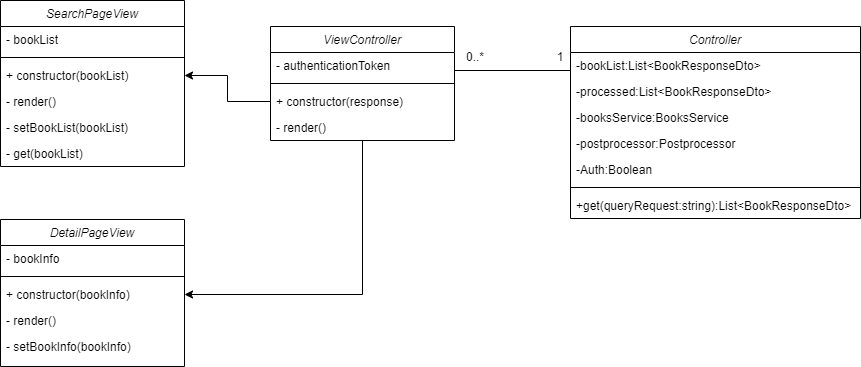

The diagram above was exported from draw.io. Its source (the exported page's mxGraphModel, read from the mxfile embedded in the PNG):
<mxGraphModel dx="2147" dy="1185" grid="1" gridSize="10" guides="1" tooltips="1" connect="1" arrows="1" fold="1" page="1" pageScale="1" pageWidth="827" pageHeight="1169" math="0" shadow="0">
  <root>
    <mxCell id="WIyWlLk6GJQsqaUBKTNV-0" />
    <mxCell id="WIyWlLk6GJQsqaUBKTNV-1" parent="WIyWlLk6GJQsqaUBKTNV-0" />
    <mxCell id="rIcRkJEfpDPE-DKYKapH-11" style="edgeStyle=orthogonalEdgeStyle;rounded=0;orthogonalLoop=1;jettySize=auto;html=1;entryX=1;entryY=0.5;entryDx=0;entryDy=0;exitX=0.5;exitY=1;exitDx=0;exitDy=0;" parent="WIyWlLk6GJQsqaUBKTNV-1" source="KyIwPCERVtKZh0uVxA03-13" target="rIcRkJEfpDPE-DKYKapH-8" edge="1">
      <mxGeometry relative="1" as="geometry">
        <mxPoint x="101.07999999999993" y="233.01199999999994" as="sourcePoint" />
      </mxGeometry>
    </mxCell>
    <mxCell id="zkfFHV4jXpPFQw0GAbJ--0" value="Controller" style="swimlane;fontStyle=2;align=center;verticalAlign=top;childLayout=stackLayout;horizontal=1;startSize=26;horizontalStack=0;resizeParent=1;resizeLast=0;collapsible=1;marginBottom=0;rounded=0;shadow=0;strokeWidth=1;" parent="WIyWlLk6GJQsqaUBKTNV-1" vertex="1">
      <mxGeometry x="310" y="120" width="290" height="192" as="geometry">
        <mxRectangle x="230" y="140" width="160" height="26" as="alternateBounds" />
      </mxGeometry>
    </mxCell>
    <mxCell id="KyIwPCERVtKZh0uVxA03-4" value="-bookList:List&lt;BookResponseDto&gt;&#10;" style="text;align=left;verticalAlign=top;spacingLeft=4;spacingRight=4;overflow=hidden;rotatable=0;points=[[0,0.5],[1,0.5]];portConstraint=eastwest;" parent="zkfFHV4jXpPFQw0GAbJ--0" vertex="1">
      <mxGeometry y="26" width="290" height="26" as="geometry" />
    </mxCell>
    <mxCell id="KyIwPCERVtKZh0uVxA03-7" value="-processed:List&lt;BookResponseDto&gt;&#10;" style="text;align=left;verticalAlign=top;spacingLeft=4;spacingRight=4;overflow=hidden;rotatable=0;points=[[0,0.5],[1,0.5]];portConstraint=eastwest;" parent="zkfFHV4jXpPFQw0GAbJ--0" vertex="1">
      <mxGeometry y="52" width="290" height="26" as="geometry" />
    </mxCell>
    <mxCell id="TJAdjBnr4JNYetZfP2Mc-32" value="-booksService:BooksService&#10;" style="text;align=left;verticalAlign=top;spacingLeft=4;spacingRight=4;overflow=hidden;rotatable=0;points=[[0,0.5],[1,0.5]];portConstraint=eastwest;" parent="zkfFHV4jXpPFQw0GAbJ--0" vertex="1">
      <mxGeometry y="78" width="290" height="26" as="geometry" />
    </mxCell>
    <mxCell id="TJAdjBnr4JNYetZfP2Mc-33" value="-postprocessor:Postprocessor&#10;" style="text;align=left;verticalAlign=top;spacingLeft=4;spacingRight=4;overflow=hidden;rotatable=0;points=[[0,0.5],[1,0.5]];portConstraint=eastwest;" parent="zkfFHV4jXpPFQw0GAbJ--0" vertex="1">
      <mxGeometry y="104" width="290" height="26" as="geometry" />
    </mxCell>
    <mxCell id="Cd2y-sdAbBTNfxTbk6kR-6" value="-Auth:Boolean&#10;" style="text;align=left;verticalAlign=top;spacingLeft=4;spacingRight=4;overflow=hidden;rotatable=0;points=[[0,0.5],[1,0.5]];portConstraint=eastwest;" parent="zkfFHV4jXpPFQw0GAbJ--0" vertex="1">
      <mxGeometry y="130" width="290" height="26" as="geometry" />
    </mxCell>
    <mxCell id="zkfFHV4jXpPFQw0GAbJ--4" value="" style="line;html=1;strokeWidth=1;align=left;verticalAlign=middle;spacingTop=-1;spacingLeft=3;spacingRight=3;rotatable=0;labelPosition=right;points=[];portConstraint=eastwest;" parent="zkfFHV4jXpPFQw0GAbJ--0" vertex="1">
      <mxGeometry y="156" width="290" height="10" as="geometry" />
    </mxCell>
    <mxCell id="zkfFHV4jXpPFQw0GAbJ--5" value="+get(queryRequest:string):List&lt;BookResponseDto&gt;" style="text;align=left;verticalAlign=top;spacingLeft=4;spacingRight=4;overflow=hidden;rotatable=0;points=[[0,0.5],[1,0.5]];portConstraint=eastwest;" parent="zkfFHV4jXpPFQw0GAbJ--0" vertex="1">
      <mxGeometry y="166" width="290" height="26" as="geometry" />
    </mxCell>
    <mxCell id="KyIwPCERVtKZh0uVxA03-12" value="1" style="text;html=1;strokeColor=none;fillColor=none;align=center;verticalAlign=middle;whiteSpace=wrap;rounded=0;" parent="WIyWlLk6GJQsqaUBKTNV-1" vertex="1">
      <mxGeometry x="290" y="140" width="20" height="20" as="geometry" />
    </mxCell>
    <mxCell id="KyIwPCERVtKZh0uVxA03-13" value="ViewController" style="swimlane;fontStyle=2;align=center;verticalAlign=top;childLayout=stackLayout;horizontal=1;startSize=26;horizontalStack=0;resizeParent=1;resizeLast=0;collapsible=1;marginBottom=0;rounded=0;shadow=0;strokeWidth=1;" parent="WIyWlLk6GJQsqaUBKTNV-1" vertex="1">
      <mxGeometry x="10" y="120" width="184" height="114" as="geometry">
        <mxRectangle x="230" y="140" width="160" height="26" as="alternateBounds" />
      </mxGeometry>
    </mxCell>
    <mxCell id="WxyLka3byEOhRRzZj3TD-8" value="- authenticationToken&#10;" style="text;align=left;verticalAlign=top;spacingLeft=4;spacingRight=4;overflow=hidden;rotatable=0;points=[[0,0.5],[1,0.5]];portConstraint=eastwest;" parent="KyIwPCERVtKZh0uVxA03-13" vertex="1">
      <mxGeometry y="26" width="184" height="26" as="geometry" />
    </mxCell>
    <mxCell id="KyIwPCERVtKZh0uVxA03-16" value="" style="line;html=1;strokeWidth=1;align=left;verticalAlign=middle;spacingTop=-1;spacingLeft=3;spacingRight=3;rotatable=0;labelPosition=right;points=[];portConstraint=eastwest;" parent="KyIwPCERVtKZh0uVxA03-13" vertex="1">
      <mxGeometry y="52" width="184" height="10" as="geometry" />
    </mxCell>
    <mxCell id="KyIwPCERVtKZh0uVxA03-17" value="+ constructor(response)" style="text;align=left;verticalAlign=top;spacingLeft=4;spacingRight=4;overflow=hidden;rotatable=0;points=[[0,0.5],[1,0.5]];portConstraint=eastwest;" parent="KyIwPCERVtKZh0uVxA03-13" vertex="1">
      <mxGeometry y="62" width="184" height="26" as="geometry" />
    </mxCell>
    <mxCell id="rIcRkJEfpDPE-DKYKapH-14" value="- render()" style="text;align=left;verticalAlign=top;spacingLeft=4;spacingRight=4;overflow=hidden;rotatable=0;points=[[0,0.5],[1,0.5]];portConstraint=eastwest;" parent="KyIwPCERVtKZh0uVxA03-13" vertex="1">
      <mxGeometry y="88" width="184" height="26" as="geometry" />
    </mxCell>
    <mxCell id="KyIwPCERVtKZh0uVxA03-20" value="0..*" style="text;html=1;strokeColor=none;fillColor=none;align=center;verticalAlign=middle;whiteSpace=wrap;rounded=0;" parent="WIyWlLk6GJQsqaUBKTNV-1" vertex="1">
      <mxGeometry x="200" y="140" width="30" height="20" as="geometry" />
    </mxCell>
    <mxCell id="jCG-hrCuMHHGsSeH38Ic-6" value="" style="line;strokeWidth=1;fillColor=none;align=left;verticalAlign=middle;spacingTop=-1;spacingLeft=3;spacingRight=3;rotatable=0;labelPosition=right;points=[];portConstraint=eastwest;" parent="WIyWlLk6GJQsqaUBKTNV-1" vertex="1">
      <mxGeometry x="194" y="160" width="116" height="8" as="geometry" />
    </mxCell>
    <mxCell id="rIcRkJEfpDPE-DKYKapH-0" value="SearchPageView" style="swimlane;fontStyle=2;align=center;verticalAlign=top;childLayout=stackLayout;horizontal=1;startSize=26;horizontalStack=0;resizeParent=1;resizeLast=0;collapsible=1;marginBottom=0;rounded=0;shadow=0;strokeWidth=1;" parent="WIyWlLk6GJQsqaUBKTNV-1" vertex="1">
      <mxGeometry x="-260" y="94" width="184" height="166" as="geometry">
        <mxRectangle x="230" y="140" width="160" height="26" as="alternateBounds" />
      </mxGeometry>
    </mxCell>
    <mxCell id="rIcRkJEfpDPE-DKYKapH-1" value="- bookList" style="text;align=left;verticalAlign=top;spacingLeft=4;spacingRight=4;overflow=hidden;rotatable=0;points=[[0,0.5],[1,0.5]];portConstraint=eastwest;" parent="rIcRkJEfpDPE-DKYKapH-0" vertex="1">
      <mxGeometry y="26" width="184" height="26" as="geometry" />
    </mxCell>
    <mxCell id="rIcRkJEfpDPE-DKYKapH-2" value="" style="line;html=1;strokeWidth=1;align=left;verticalAlign=middle;spacingTop=-1;spacingLeft=3;spacingRight=3;rotatable=0;labelPosition=right;points=[];portConstraint=eastwest;" parent="rIcRkJEfpDPE-DKYKapH-0" vertex="1">
      <mxGeometry y="52" width="184" height="10" as="geometry" />
    </mxCell>
    <mxCell id="rIcRkJEfpDPE-DKYKapH-3" value="+ constructor(bookList)" style="text;align=left;verticalAlign=top;spacingLeft=4;spacingRight=4;overflow=hidden;rotatable=0;points=[[0,0.5],[1,0.5]];portConstraint=eastwest;" parent="rIcRkJEfpDPE-DKYKapH-0" vertex="1">
      <mxGeometry y="62" width="184" height="26" as="geometry" />
    </mxCell>
    <mxCell id="rIcRkJEfpDPE-DKYKapH-4" value="- render()" style="text;align=left;verticalAlign=top;spacingLeft=4;spacingRight=4;overflow=hidden;rotatable=0;points=[[0,0.5],[1,0.5]];portConstraint=eastwest;" parent="rIcRkJEfpDPE-DKYKapH-0" vertex="1">
      <mxGeometry y="88" width="184" height="26" as="geometry" />
    </mxCell>
    <mxCell id="rIcRkJEfpDPE-DKYKapH-13" value="- setBookList(bookList)" style="text;align=left;verticalAlign=top;spacingLeft=4;spacingRight=4;overflow=hidden;rotatable=0;points=[[0,0.5],[1,0.5]];portConstraint=eastwest;" parent="rIcRkJEfpDPE-DKYKapH-0" vertex="1">
      <mxGeometry y="114" width="184" height="26" as="geometry" />
    </mxCell>
    <mxCell id="rIcRkJEfpDPE-DKYKapH-15" value="- get(bookList)" style="text;align=left;verticalAlign=top;spacingLeft=4;spacingRight=4;overflow=hidden;rotatable=0;points=[[0,0.5],[1,0.5]];portConstraint=eastwest;" parent="rIcRkJEfpDPE-DKYKapH-0" vertex="1">
      <mxGeometry y="140" width="184" height="26" as="geometry" />
    </mxCell>
    <mxCell id="rIcRkJEfpDPE-DKYKapH-5" value="DetailPageView" style="swimlane;fontStyle=2;align=center;verticalAlign=top;childLayout=stackLayout;horizontal=1;startSize=26;horizontalStack=0;resizeParent=1;resizeLast=0;collapsible=1;marginBottom=0;rounded=0;shadow=0;strokeWidth=1;" parent="WIyWlLk6GJQsqaUBKTNV-1" vertex="1">
      <mxGeometry x="-260" y="313" width="184" height="147" as="geometry">
        <mxRectangle x="230" y="140" width="160" height="26" as="alternateBounds" />
      </mxGeometry>
    </mxCell>
    <mxCell id="rIcRkJEfpDPE-DKYKapH-6" value="- bookInfo" style="text;align=left;verticalAlign=top;spacingLeft=4;spacingRight=4;overflow=hidden;rotatable=0;points=[[0,0.5],[1,0.5]];portConstraint=eastwest;" parent="rIcRkJEfpDPE-DKYKapH-5" vertex="1">
      <mxGeometry y="26" width="184" height="26" as="geometry" />
    </mxCell>
    <mxCell id="rIcRkJEfpDPE-DKYKapH-7" value="" style="line;html=1;strokeWidth=1;align=left;verticalAlign=middle;spacingTop=-1;spacingLeft=3;spacingRight=3;rotatable=0;labelPosition=right;points=[];portConstraint=eastwest;" parent="rIcRkJEfpDPE-DKYKapH-5" vertex="1">
      <mxGeometry y="52" width="184" height="10" as="geometry" />
    </mxCell>
    <mxCell id="rIcRkJEfpDPE-DKYKapH-8" value="+ constructor(bookInfo)" style="text;align=left;verticalAlign=top;spacingLeft=4;spacingRight=4;overflow=hidden;rotatable=0;points=[[0,0.5],[1,0.5]];portConstraint=eastwest;" parent="rIcRkJEfpDPE-DKYKapH-5" vertex="1">
      <mxGeometry y="62" width="184" height="26" as="geometry" />
    </mxCell>
    <mxCell id="rIcRkJEfpDPE-DKYKapH-9" value="- render()" style="text;align=left;verticalAlign=top;spacingLeft=4;spacingRight=4;overflow=hidden;rotatable=0;points=[[0,0.5],[1,0.5]];portConstraint=eastwest;" parent="rIcRkJEfpDPE-DKYKapH-5" vertex="1">
      <mxGeometry y="88" width="184" height="26" as="geometry" />
    </mxCell>
    <mxCell id="rIcRkJEfpDPE-DKYKapH-12" value="- setBookInfo(bookInfo)" style="text;align=left;verticalAlign=top;spacingLeft=4;spacingRight=4;overflow=hidden;rotatable=0;points=[[0,0.5],[1,0.5]];portConstraint=eastwest;" parent="rIcRkJEfpDPE-DKYKapH-5" vertex="1">
      <mxGeometry y="114" width="184" height="26" as="geometry" />
    </mxCell>
    <mxCell id="rIcRkJEfpDPE-DKYKapH-10" style="edgeStyle=orthogonalEdgeStyle;rounded=0;orthogonalLoop=1;jettySize=auto;html=1;entryX=1;entryY=0.5;entryDx=0;entryDy=0;" parent="WIyWlLk6GJQsqaUBKTNV-1" source="KyIwPCERVtKZh0uVxA03-17" target="rIcRkJEfpDPE-DKYKapH-3" edge="1">
      <mxGeometry relative="1" as="geometry" />
    </mxCell>
  </root>
</mxGraphModel>